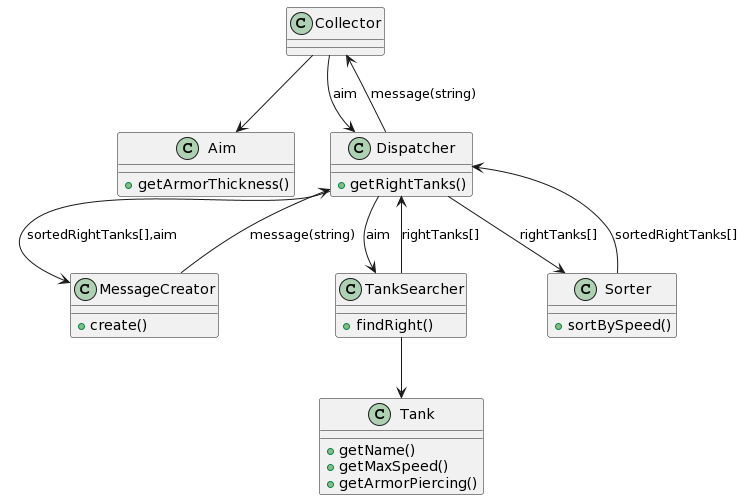

The diagram above was rendered by PlantUML. Its source (embedded in the PNG):
@startuml
class Collector

class Aim {
+getArmorThickness()
}

class Dispatcher {

+getRightTanks()

}

class MessageCreator{
+create()
}

class Tank {
+getName()
+getMaxSpeed()
+getArmorPiercing()
}

class TankSearcher {
+findRight()
}

class Sorter {
+sortBySpeed()
}


Collector --> Aim
Collector --> Dispatcher: aim
Dispatcher --> TankSearcher: aim
TankSearcher --> Tank
TankSearcher --> Dispatcher: rightTanks[]
Dispatcher --> Sorter: rightTanks[]
Sorter --> Dispatcher: sortedRightTanks[]
Dispatcher --> MessageCreator: sortedRightTanks[],aim
MessageCreator --> Dispatcher: message(string)
Dispatcher --> Collector: message(string)
@enduml